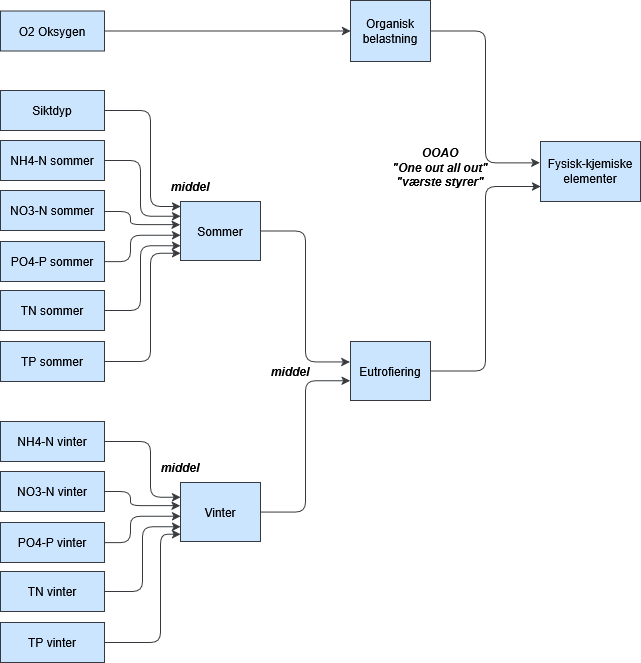

The diagram above was exported from draw.io. Its source (the exported page's mxGraphModel, read from the mxfile embedded in the PNG):
<mxGraphModel dx="1426" dy="891" grid="1" gridSize="10" guides="1" tooltips="1" connect="1" arrows="1" fold="1" page="1" pageScale="1" pageWidth="827" pageHeight="1169" background="light-dark(#FFFFFF,#FFFFFF)" math="0" shadow="0" adaptiveColors="simple">
  <root>
    <mxCell id="0" />
    <mxCell id="1" parent="0" />
    <mxCell id="y_GRqJ1ZzVfy5zHWJSPP-25" parent="1" style="whiteSpace=wrap;html=1;labelBackgroundColor=none;fillColor=#cce5ff;strokeColor=#36393d;fontColor=#000000;" value="Fysisk-kjemiske elementer" vertex="1">
      <mxGeometry height="60" width="100" x="640" y="240" as="geometry" />
    </mxCell>
    <mxCell id="y_GRqJ1ZzVfy5zHWJSPP-29" edge="1" parent="1" source="2X02libbnEGjVLq_vz0E-27" style="edgeStyle=elbowEdgeStyle;elbow=horizontal;html=1;rounded=1;curved=0;sourcePerimeterSpacing=0;targetPerimeterSpacing=0;startSize=6;endSize=6;entryX=0;entryY=0.75;entryDx=0;entryDy=0;labelBackgroundColor=none;fontColor=#000000;fillColor=#cce5ff;strokeColor=#36393d;exitX=1;exitY=0.5;exitDx=0;exitDy=0;" target="y_GRqJ1ZzVfy5zHWJSPP-25" value="">
      <mxGeometry relative="1" as="geometry">
        <mxPoint x="535" y="409" as="sourcePoint" />
        <mxPoint x="645" y="259" as="targetPoint" />
      </mxGeometry>
    </mxCell>
    <mxCell id="y_GRqJ1ZzVfy5zHWJSPP-30" parent="1" style="whiteSpace=wrap;html=1;labelBackgroundColor=none;fillColor=#cce5ff;strokeColor=#36393d;fontColor=#000000;" value="Sommer" vertex="1">
      <mxGeometry height="59" width="80" x="280" y="300" as="geometry" />
    </mxCell>
    <mxCell id="y_GRqJ1ZzVfy5zHWJSPP-31" edge="1" parent="1" source="y_GRqJ1ZzVfy5zHWJSPP-30" style="edgeStyle=elbowEdgeStyle;elbow=horizontal;html=1;rounded=1;curved=0;sourcePerimeterSpacing=0;targetPerimeterSpacing=0;startSize=6;endSize=6;labelBackgroundColor=none;fontColor=#000000;fillColor=#cce5ff;strokeColor=#36393d;entryX=-0.007;entryY=0.346;entryDx=0;entryDy=0;entryPerimeter=0;" target="2X02libbnEGjVLq_vz0E-27" value="">
      <mxGeometry relative="1" as="geometry">
        <mxPoint x="370" y="460" as="targetPoint" />
      </mxGeometry>
    </mxCell>
    <mxCell id="y_GRqJ1ZzVfy5zHWJSPP-32" parent="1" style="whiteSpace=wrap;html=1;labelBackgroundColor=none;fillColor=#cce5ff;strokeColor=#36393d;fontColor=#000000;" value="NH4-N sommer" vertex="1">
      <mxGeometry height="40" width="104" x="100" y="239" as="geometry" />
    </mxCell>
    <mxCell id="y_GRqJ1ZzVfy5zHWJSPP-33" edge="1" parent="1" source="y_GRqJ1ZzVfy5zHWJSPP-32" style="edgeStyle=elbowEdgeStyle;elbow=horizontal;html=1;rounded=1;curved=0;sourcePerimeterSpacing=0;targetPerimeterSpacing=0;startSize=6;endSize=6;labelBackgroundColor=none;fontColor=#000000;fillColor=#cce5ff;strokeColor=#36393d;entryX=0;entryY=0.25;entryDx=0;entryDy=0;" target="y_GRqJ1ZzVfy5zHWJSPP-30" value="">
      <mxGeometry relative="1" as="geometry">
        <Array as="points">
          <mxPoint x="240" y="280" />
        </Array>
        <mxPoint x="250" y="280" as="targetPoint" />
      </mxGeometry>
    </mxCell>
    <mxCell id="y_GRqJ1ZzVfy5zHWJSPP-36" parent="1" style="whiteSpace=wrap;html=1;labelBackgroundColor=none;fillColor=#cce5ff;strokeColor=#36393d;fontColor=#000000;" value="Siktdyp" vertex="1">
      <mxGeometry height="40" width="104" x="100" y="189" as="geometry" />
    </mxCell>
    <mxCell id="y_GRqJ1ZzVfy5zHWJSPP-37" edge="1" parent="1" source="y_GRqJ1ZzVfy5zHWJSPP-36" style="edgeStyle=elbowEdgeStyle;elbow=horizontal;html=1;rounded=1;curved=0;sourcePerimeterSpacing=0;targetPerimeterSpacing=0;startSize=6;endSize=6;entryX=0;entryY=0.085;entryDx=0;entryDy=0;labelBackgroundColor=none;fontColor=#000000;fillColor=#cce5ff;strokeColor=#36393d;entryPerimeter=0;" target="y_GRqJ1ZzVfy5zHWJSPP-30" value="">
      <mxGeometry relative="1" as="geometry">
        <Array as="points">
          <mxPoint x="250" y="260" />
        </Array>
        <mxPoint x="245" y="249" as="targetPoint" />
      </mxGeometry>
    </mxCell>
    <mxCell id="y_GRqJ1ZzVfy5zHWJSPP-38" parent="1" style="whiteSpace=wrap;html=1;labelBackgroundColor=none;fillColor=#cce5ff;strokeColor=#36393d;fontColor=#000000;" value="&lt;div&gt;Organisk&lt;/div&gt;&lt;div&gt;belastning&lt;/div&gt;" vertex="1">
      <mxGeometry height="61" width="80" x="450" y="99" as="geometry" />
    </mxCell>
    <mxCell id="y_GRqJ1ZzVfy5zHWJSPP-39" edge="1" parent="1" source="y_GRqJ1ZzVfy5zHWJSPP-38" style="edgeStyle=elbowEdgeStyle;elbow=horizontal;html=1;rounded=1;curved=0;sourcePerimeterSpacing=0;targetPerimeterSpacing=0;startSize=6;endSize=6;entryX=-0.006;entryY=0.356;entryDx=0;entryDy=0;labelBackgroundColor=none;fontColor=#000000;fillColor=#cce5ff;strokeColor=#36393d;entryPerimeter=0;" target="y_GRqJ1ZzVfy5zHWJSPP-25" value="">
      <mxGeometry relative="1" as="geometry">
        <mxPoint x="445" y="119.00000000000011" as="targetPoint" />
      </mxGeometry>
    </mxCell>
    <mxCell id="y_GRqJ1ZzVfy5zHWJSPP-40" parent="1" style="whiteSpace=wrap;html=1;labelBackgroundColor=none;fillColor=#cce5ff;strokeColor=#36393d;fontColor=#000000;" value="O2 Oksygen" vertex="1">
      <mxGeometry height="40" width="104" x="100" y="109.5" as="geometry" />
    </mxCell>
    <mxCell id="y_GRqJ1ZzVfy5zHWJSPP-41" edge="1" parent="1" source="y_GRqJ1ZzVfy5zHWJSPP-40" style="edgeStyle=elbowEdgeStyle;elbow=horizontal;html=1;rounded=1;curved=0;sourcePerimeterSpacing=0;targetPerimeterSpacing=0;startSize=6;endSize=6;entryX=0;entryY=0.5;entryDx=0;entryDy=0;labelBackgroundColor=none;fontColor=#000000;fillColor=#cce5ff;strokeColor=#36393d;" target="y_GRqJ1ZzVfy5zHWJSPP-38" value="">
      <mxGeometry relative="1" as="geometry">
        <mxPoint x="245" y="179" as="targetPoint" />
      </mxGeometry>
    </mxCell>
    <mxCell id="y_GRqJ1ZzVfy5zHWJSPP-42" parent="1" style="whiteSpace=wrap;html=1;labelBackgroundColor=none;fillColor=#cce5ff;strokeColor=#36393d;fontColor=#000000;" value="NO3-N sommer" vertex="1">
      <mxGeometry height="40" width="104" x="100" y="289" as="geometry" />
    </mxCell>
    <mxCell id="y_GRqJ1ZzVfy5zHWJSPP-43" edge="1" parent="1" source="y_GRqJ1ZzVfy5zHWJSPP-42" style="edgeStyle=elbowEdgeStyle;elbow=horizontal;html=1;rounded=1;curved=0;sourcePerimeterSpacing=0;targetPerimeterSpacing=0;startSize=6;endSize=6;entryX=-0.004;entryY=0.392;entryDx=0;entryDy=0;labelBackgroundColor=none;fontColor=#000000;fillColor=#cce5ff;strokeColor=#36393d;entryPerimeter=0;" target="y_GRqJ1ZzVfy5zHWJSPP-30" value="">
      <mxGeometry relative="1" as="geometry">
        <Array as="points">
          <mxPoint x="230" y="310" />
        </Array>
        <mxPoint x="325" y="309" as="targetPoint" />
      </mxGeometry>
    </mxCell>
    <mxCell id="y_GRqJ1ZzVfy5zHWJSPP-63" parent="1" style="text;html=1;align=center;verticalAlign=middle;whiteSpace=wrap;rounded=0;fontColor=#000000;fontStyle=3" value="&lt;div&gt;OOAO&lt;/div&gt;&lt;div&gt;&quot;One out all out&quot;&lt;/div&gt;&lt;div&gt;&quot;værste styrer&quot;&lt;/div&gt;" vertex="1">
      <mxGeometry height="30" width="140" x="470" y="251" as="geometry" />
    </mxCell>
    <mxCell id="2X02libbnEGjVLq_vz0E-2" edge="1" parent="1" style="edgeStyle=elbowEdgeStyle;elbow=horizontal;html=1;rounded=1;curved=0;sourcePerimeterSpacing=0;targetPerimeterSpacing=0;startSize=6;endSize=6;entryX=0;entryY=0.57;entryDx=0;entryDy=0;labelBackgroundColor=none;fontColor=#000000;fillColor=#cce5ff;strokeColor=#36393d;entryPerimeter=0;" target="y_GRqJ1ZzVfy5zHWJSPP-30" value="">
      <mxGeometry relative="1" as="geometry">
        <Array as="points">
          <mxPoint x="230" y="350" />
        </Array>
        <mxPoint x="203.9999999999999" y="360" as="sourcePoint" />
        <mxPoint x="285" y="360" as="targetPoint" />
      </mxGeometry>
    </mxCell>
    <mxCell id="2X02libbnEGjVLq_vz0E-5" parent="1" style="whiteSpace=wrap;html=1;labelBackgroundColor=none;fillColor=#cce5ff;strokeColor=#36393d;fontColor=#000000;" value="PO4-P sommer" vertex="1">
      <mxGeometry height="40" width="104" x="100" y="340" as="geometry" />
    </mxCell>
    <mxCell id="2X02libbnEGjVLq_vz0E-7" parent="1" style="whiteSpace=wrap;html=1;labelBackgroundColor=none;fillColor=#cce5ff;strokeColor=#36393d;fontColor=#000000;" value="TN sommer" vertex="1">
      <mxGeometry height="40" width="104" x="100" y="389" as="geometry" />
    </mxCell>
    <mxCell id="2X02libbnEGjVLq_vz0E-8" edge="1" parent="1" style="edgeStyle=elbowEdgeStyle;elbow=horizontal;html=1;rounded=1;curved=0;sourcePerimeterSpacing=0;targetPerimeterSpacing=0;startSize=6;endSize=6;entryX=0;entryY=0.75;entryDx=0;entryDy=0;labelBackgroundColor=none;fontColor=#000000;fillColor=#cce5ff;strokeColor=#36393d;" target="y_GRqJ1ZzVfy5zHWJSPP-30" value="">
      <mxGeometry relative="1" as="geometry">
        <Array as="points">
          <mxPoint x="240" y="380" />
        </Array>
        <mxPoint x="204" y="409" as="sourcePoint" />
        <mxPoint x="285" y="400" as="targetPoint" />
      </mxGeometry>
    </mxCell>
    <mxCell id="2X02libbnEGjVLq_vz0E-10" parent="1" style="whiteSpace=wrap;html=1;labelBackgroundColor=none;fillColor=#cce5ff;strokeColor=#36393d;fontColor=#000000;" value="TP sommer" vertex="1">
      <mxGeometry height="40" width="104" x="100" y="440" as="geometry" />
    </mxCell>
    <mxCell id="2X02libbnEGjVLq_vz0E-11" edge="1" parent="1" source="2X02libbnEGjVLq_vz0E-10" style="edgeStyle=elbowEdgeStyle;elbow=horizontal;html=1;rounded=1;curved=0;sourcePerimeterSpacing=0;targetPerimeterSpacing=0;startSize=6;endSize=6;entryX=0;entryY=0.877;entryDx=0;entryDy=0;labelBackgroundColor=none;fontColor=#000000;fillColor=#cce5ff;strokeColor=#36393d;entryPerimeter=0;" target="y_GRqJ1ZzVfy5zHWJSPP-30" value="">
      <mxGeometry relative="1" as="geometry">
        <Array as="points">
          <mxPoint x="250" y="410" />
        </Array>
        <mxPoint x="285" y="451" as="targetPoint" />
      </mxGeometry>
    </mxCell>
    <mxCell id="2X02libbnEGjVLq_vz0E-12" parent="1" style="whiteSpace=wrap;html=1;labelBackgroundColor=none;fillColor=#cce5ff;strokeColor=#36393d;fontColor=#000000;" value="&lt;div&gt;Vinter&lt;/div&gt;" vertex="1">
      <mxGeometry height="59" width="80" x="280" y="581" as="geometry" />
    </mxCell>
    <mxCell id="2X02libbnEGjVLq_vz0E-13" edge="1" parent="1" source="2X02libbnEGjVLq_vz0E-12" style="edgeStyle=elbowEdgeStyle;elbow=horizontal;html=1;rounded=1;curved=0;sourcePerimeterSpacing=0;targetPerimeterSpacing=0;startSize=6;endSize=6;labelBackgroundColor=none;fontColor=#000000;fillColor=#cce5ff;strokeColor=#36393d;entryX=-0.004;entryY=0.664;entryDx=0;entryDy=0;entryPerimeter=0;" target="2X02libbnEGjVLq_vz0E-27" value="">
      <mxGeometry relative="1" as="geometry">
        <mxPoint x="450" y="611" as="targetPoint" />
      </mxGeometry>
    </mxCell>
    <mxCell id="2X02libbnEGjVLq_vz0E-14" parent="1" style="whiteSpace=wrap;html=1;labelBackgroundColor=none;fillColor=#cce5ff;strokeColor=#36393d;fontColor=#000000;" value="NH4-N vinter" vertex="1">
      <mxGeometry height="40" width="104" x="100" y="520" as="geometry" />
    </mxCell>
    <mxCell id="2X02libbnEGjVLq_vz0E-15" edge="1" parent="1" source="2X02libbnEGjVLq_vz0E-14" style="edgeStyle=elbowEdgeStyle;elbow=horizontal;html=1;rounded=1;curved=0;sourcePerimeterSpacing=0;targetPerimeterSpacing=0;startSize=6;endSize=6;labelBackgroundColor=none;fontColor=#000000;fillColor=#cce5ff;strokeColor=#36393d;entryX=0;entryY=0.25;entryDx=0;entryDy=0;" target="2X02libbnEGjVLq_vz0E-12" value="">
      <mxGeometry relative="1" as="geometry">
        <Array as="points">
          <mxPoint x="250" y="570" />
        </Array>
        <mxPoint x="250" y="561" as="targetPoint" />
      </mxGeometry>
    </mxCell>
    <mxCell id="2X02libbnEGjVLq_vz0E-18" parent="1" style="whiteSpace=wrap;html=1;labelBackgroundColor=none;fillColor=#cce5ff;strokeColor=#36393d;fontColor=#000000;" value="NO3-N&amp;nbsp;vinter" vertex="1">
      <mxGeometry height="40" width="104" x="100" y="570" as="geometry" />
    </mxCell>
    <mxCell id="2X02libbnEGjVLq_vz0E-19" edge="1" parent="1" source="2X02libbnEGjVLq_vz0E-18" style="edgeStyle=elbowEdgeStyle;elbow=horizontal;html=1;rounded=1;curved=0;sourcePerimeterSpacing=0;targetPerimeterSpacing=0;startSize=6;endSize=6;entryX=-0.004;entryY=0.392;entryDx=0;entryDy=0;labelBackgroundColor=none;fontColor=#000000;fillColor=#cce5ff;strokeColor=#36393d;entryPerimeter=0;" target="2X02libbnEGjVLq_vz0E-12" value="">
      <mxGeometry relative="1" as="geometry">
        <Array as="points">
          <mxPoint x="230" y="590" />
        </Array>
        <mxPoint x="325" y="590" as="targetPoint" />
      </mxGeometry>
    </mxCell>
    <mxCell id="2X02libbnEGjVLq_vz0E-21" edge="1" parent="1" style="edgeStyle=elbowEdgeStyle;elbow=horizontal;html=1;rounded=1;curved=0;sourcePerimeterSpacing=0;targetPerimeterSpacing=0;startSize=6;endSize=6;entryX=0;entryY=0.57;entryDx=0;entryDy=0;labelBackgroundColor=none;fontColor=#000000;fillColor=#cce5ff;strokeColor=#36393d;entryPerimeter=0;" target="2X02libbnEGjVLq_vz0E-12" value="">
      <mxGeometry relative="1" as="geometry">
        <Array as="points">
          <mxPoint x="230" y="630" />
        </Array>
        <mxPoint x="203.9999999999999" y="641" as="sourcePoint" />
        <mxPoint x="285" y="641" as="targetPoint" />
      </mxGeometry>
    </mxCell>
    <mxCell id="2X02libbnEGjVLq_vz0E-22" parent="1" style="whiteSpace=wrap;html=1;labelBackgroundColor=none;fillColor=#cce5ff;strokeColor=#36393d;fontColor=#000000;" value="PO4-P&amp;nbsp;vinter" vertex="1">
      <mxGeometry height="40" width="104" x="100" y="621" as="geometry" />
    </mxCell>
    <mxCell id="2X02libbnEGjVLq_vz0E-23" parent="1" style="whiteSpace=wrap;html=1;labelBackgroundColor=none;fillColor=#cce5ff;strokeColor=#36393d;fontColor=#000000;" value="TN&amp;nbsp;vinter" vertex="1">
      <mxGeometry height="40" width="104" x="100" y="670" as="geometry" />
    </mxCell>
    <mxCell id="2X02libbnEGjVLq_vz0E-24" edge="1" parent="1" style="edgeStyle=elbowEdgeStyle;elbow=horizontal;html=1;rounded=1;curved=0;sourcePerimeterSpacing=0;targetPerimeterSpacing=0;startSize=6;endSize=6;entryX=0;entryY=0.75;entryDx=0;entryDy=0;labelBackgroundColor=none;fontColor=#000000;fillColor=#cce5ff;strokeColor=#36393d;" target="2X02libbnEGjVLq_vz0E-12" value="">
      <mxGeometry relative="1" as="geometry">
        <mxPoint x="204" y="690" as="sourcePoint" />
        <mxPoint x="285" y="681" as="targetPoint" />
      </mxGeometry>
    </mxCell>
    <mxCell id="2X02libbnEGjVLq_vz0E-25" parent="1" style="whiteSpace=wrap;html=1;labelBackgroundColor=none;fillColor=#cce5ff;strokeColor=#36393d;fontColor=#000000;" value="TP&amp;nbsp;vinter" vertex="1">
      <mxGeometry height="40" width="104" x="100" y="721" as="geometry" />
    </mxCell>
    <mxCell id="2X02libbnEGjVLq_vz0E-26" edge="1" parent="1" source="2X02libbnEGjVLq_vz0E-25" style="edgeStyle=elbowEdgeStyle;elbow=horizontal;html=1;rounded=1;curved=0;sourcePerimeterSpacing=0;targetPerimeterSpacing=0;startSize=6;endSize=6;entryX=0;entryY=0.877;entryDx=0;entryDy=0;labelBackgroundColor=none;fontColor=#000000;fillColor=#cce5ff;strokeColor=#36393d;entryPerimeter=0;" target="2X02libbnEGjVLq_vz0E-12" value="">
      <mxGeometry relative="1" as="geometry">
        <Array as="points">
          <mxPoint x="260" y="690" />
        </Array>
        <mxPoint x="285" y="732" as="targetPoint" />
      </mxGeometry>
    </mxCell>
    <mxCell id="2X02libbnEGjVLq_vz0E-27" parent="1" style="whiteSpace=wrap;html=1;labelBackgroundColor=none;fillColor=#cce5ff;strokeColor=#36393d;fontColor=#000000;" value="Eutrofiering" vertex="1">
      <mxGeometry height="59" width="80" x="450" y="440" as="geometry" />
    </mxCell>
    <mxCell id="2X02libbnEGjVLq_vz0E-28" parent="1" style="text;html=1;align=center;verticalAlign=middle;whiteSpace=wrap;rounded=0;fontColor=#000000;fontStyle=3" value="middel" vertex="1">
      <mxGeometry height="30" width="60" x="360" y="454.5" as="geometry" />
    </mxCell>
    <mxCell id="2X02libbnEGjVLq_vz0E-29" parent="1" style="text;html=1;align=center;verticalAlign=middle;whiteSpace=wrap;rounded=0;fontColor=#000000;fontStyle=3" value="middel" vertex="1">
      <mxGeometry height="30" width="60" x="250" y="551" as="geometry" />
    </mxCell>
    <mxCell id="2X02libbnEGjVLq_vz0E-30" parent="1" style="text;html=1;align=center;verticalAlign=middle;whiteSpace=wrap;rounded=0;fontColor=#000000;fontStyle=3" value="middel" vertex="1">
      <mxGeometry height="30" width="60" x="260" y="270" as="geometry" />
    </mxCell>
  </root>
</mxGraphModel>